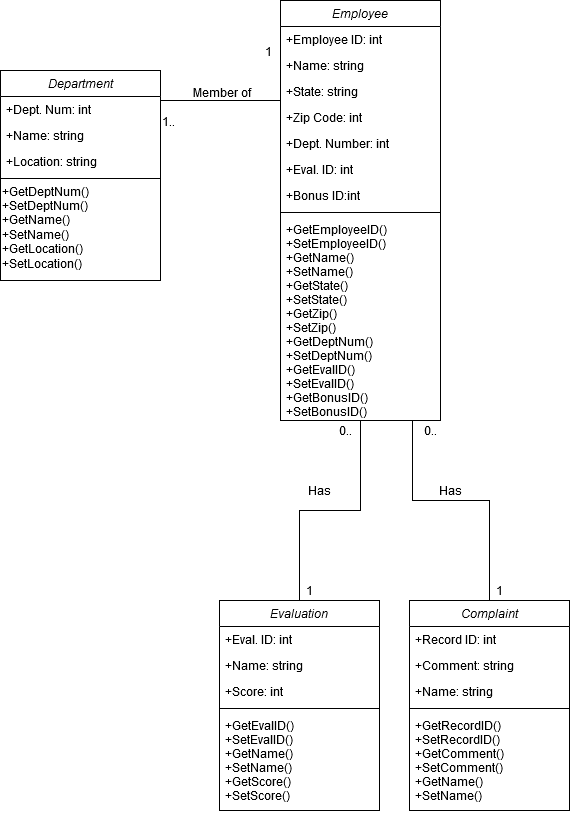

The diagram above was exported from draw.io. Its source (the exported page's mxGraphModel, read from the mxfile embedded in the PNG):
<mxGraphModel dx="1550" dy="835" grid="1" gridSize="10" guides="1" tooltips="1" connect="1" arrows="1" fold="1" page="1" pageScale="1" pageWidth="827" pageHeight="1169" math="0" shadow="0">
  <root>
    <mxCell id="WIyWlLk6GJQsqaUBKTNV-0" />
    <mxCell id="WIyWlLk6GJQsqaUBKTNV-1" parent="WIyWlLk6GJQsqaUBKTNV-0" />
    <mxCell id="Y6lt8yMxfQgejzhcQNjt-18" value="" style="endArrow=none;shadow=0;strokeWidth=1;rounded=0;endFill=0;edgeStyle=elbowEdgeStyle;elbow=vertical;exitX=1;exitY=0.5;exitDx=0;exitDy=0;entryX=0;entryY=0.5;entryDx=0;entryDy=0;" parent="WIyWlLk6GJQsqaUBKTNV-1" target="zkfFHV4jXpPFQw0GAbJ--2" edge="1">
      <mxGeometry x="0.5" y="41" relative="1" as="geometry">
        <mxPoint x="180" y="185" as="sourcePoint" />
        <mxPoint x="250" y="190" as="targetPoint" />
        <mxPoint x="-40" y="32" as="offset" />
      </mxGeometry>
    </mxCell>
    <mxCell id="Y6lt8yMxfQgejzhcQNjt-19" value="1.." style="resizable=0;align=left;verticalAlign=bottom;labelBackgroundColor=none;fontSize=12;" parent="Y6lt8yMxfQgejzhcQNjt-18" connectable="0" vertex="1">
      <mxGeometry x="-1" relative="1" as="geometry">
        <mxPoint y="-5" as="offset" />
      </mxGeometry>
    </mxCell>
    <mxCell id="Y6lt8yMxfQgejzhcQNjt-20" value="1" style="resizable=0;align=right;verticalAlign=bottom;labelBackgroundColor=none;fontSize=12;" parent="Y6lt8yMxfQgejzhcQNjt-18" connectable="0" vertex="1">
      <mxGeometry x="1" relative="1" as="geometry">
        <mxPoint x="-7" y="-5" as="offset" />
      </mxGeometry>
    </mxCell>
    <mxCell id="Y6lt8yMxfQgejzhcQNjt-21" value="Member of" style="text;html=1;resizable=0;points=[];;align=center;verticalAlign=middle;labelBackgroundColor=none;rounded=0;shadow=0;strokeWidth=1;fontSize=12;" parent="Y6lt8yMxfQgejzhcQNjt-18" vertex="1" connectable="0">
      <mxGeometry x="0.5" y="49" relative="1" as="geometry">
        <mxPoint x="-48" y="40" as="offset" />
      </mxGeometry>
    </mxCell>
    <mxCell id="Y6lt8yMxfQgejzhcQNjt-22" style="edgeStyle=orthogonalEdgeStyle;rounded=0;orthogonalLoop=1;jettySize=auto;html=1;endArrow=none;endFill=0;" parent="WIyWlLk6GJQsqaUBKTNV-1" source="zkfFHV4jXpPFQw0GAbJ--0" target="Y6lt8yMxfQgejzhcQNjt-6" edge="1">
      <mxGeometry relative="1" as="geometry" />
    </mxCell>
    <mxCell id="Y6lt8yMxfQgejzhcQNjt-23" value="Has" style="text;html=1;align=center;verticalAlign=middle;resizable=0;points=[];autosize=1;" parent="WIyWlLk6GJQsqaUBKTNV-1" vertex="1">
      <mxGeometry x="319" y="530" width="40" height="20" as="geometry" />
    </mxCell>
    <mxCell id="Y6lt8yMxfQgejzhcQNjt-24" value="0.." style="text;html=1;align=center;verticalAlign=middle;resizable=0;points=[];autosize=1;" parent="WIyWlLk6GJQsqaUBKTNV-1" vertex="1">
      <mxGeometry x="350" y="470" width="30" height="20" as="geometry" />
    </mxCell>
    <mxCell id="Y6lt8yMxfQgejzhcQNjt-25" value="1" style="text;html=1;align=center;verticalAlign=middle;resizable=0;points=[];autosize=1;" parent="WIyWlLk6GJQsqaUBKTNV-1" vertex="1">
      <mxGeometry x="319" y="630" width="20" height="20" as="geometry" />
    </mxCell>
    <mxCell id="Y6lt8yMxfQgejzhcQNjt-29" value="&lt;div&gt;1&lt;/div&gt;" style="text;html=1;align=center;verticalAlign=middle;resizable=0;points=[];autosize=1;" parent="WIyWlLk6GJQsqaUBKTNV-1" vertex="1">
      <mxGeometry x="509" y="630" width="20" height="20" as="geometry" />
    </mxCell>
    <mxCell id="Y6lt8yMxfQgejzhcQNjt-30" value="Has" style="text;html=1;align=center;verticalAlign=middle;resizable=0;points=[];autosize=1;" parent="WIyWlLk6GJQsqaUBKTNV-1" vertex="1">
      <mxGeometry x="450" y="530" width="40" height="20" as="geometry" />
    </mxCell>
    <mxCell id="Y6lt8yMxfQgejzhcQNjt-12" value="Department" style="swimlane;fontStyle=2;align=center;verticalAlign=top;childLayout=stackLayout;horizontal=1;startSize=26;horizontalStack=0;resizeParent=1;resizeLast=0;collapsible=1;marginBottom=0;rounded=0;shadow=0;strokeWidth=1;" parent="WIyWlLk6GJQsqaUBKTNV-1" vertex="1">
      <mxGeometry x="20" y="120" width="160" height="210" as="geometry">
        <mxRectangle x="230" y="140" width="160" height="26" as="alternateBounds" />
      </mxGeometry>
    </mxCell>
    <mxCell id="Y6lt8yMxfQgejzhcQNjt-13" value="+Dept. Num: int" style="text;align=left;verticalAlign=top;spacingLeft=4;spacingRight=4;overflow=hidden;rotatable=0;points=[[0,0.5],[1,0.5]];portConstraint=eastwest;" parent="Y6lt8yMxfQgejzhcQNjt-12" vertex="1">
      <mxGeometry y="26" width="160" height="26" as="geometry" />
    </mxCell>
    <mxCell id="Y6lt8yMxfQgejzhcQNjt-37" value="+Name: string" style="text;align=left;verticalAlign=top;spacingLeft=4;spacingRight=4;overflow=hidden;rotatable=0;points=[[0,0.5],[1,0.5]];portConstraint=eastwest;" parent="Y6lt8yMxfQgejzhcQNjt-12" vertex="1">
      <mxGeometry y="52" width="160" height="26" as="geometry" />
    </mxCell>
    <mxCell id="Y6lt8yMxfQgejzhcQNjt-38" value="+Location: string" style="text;align=left;verticalAlign=top;spacingLeft=4;spacingRight=4;overflow=hidden;rotatable=0;points=[[0,0.5],[1,0.5]];portConstraint=eastwest;" parent="Y6lt8yMxfQgejzhcQNjt-12" vertex="1">
      <mxGeometry y="78" width="160" height="26" as="geometry" />
    </mxCell>
    <mxCell id="Y6lt8yMxfQgejzhcQNjt-16" value="" style="line;html=1;strokeWidth=1;align=left;verticalAlign=middle;spacingTop=-1;spacingLeft=3;spacingRight=3;rotatable=0;labelPosition=right;points=[];portConstraint=eastwest;" parent="Y6lt8yMxfQgejzhcQNjt-12" vertex="1">
      <mxGeometry y="104" width="160" height="8" as="geometry" />
    </mxCell>
    <mxCell id="Y6lt8yMxfQgejzhcQNjt-39" value="&lt;div&gt;+GetDeptNum()&lt;/div&gt;&lt;div&gt;+SetDeptNum()&lt;/div&gt;&lt;div&gt;+GetName()&lt;/div&gt;&lt;div&gt;+SetName()&lt;/div&gt;&lt;div&gt;+GetLocation()&lt;/div&gt;&lt;div&gt;+SetLocation()&lt;br&gt;&lt;/div&gt;" style="text;html=1;align=left;verticalAlign=middle;resizable=0;points=[];autosize=1;" parent="Y6lt8yMxfQgejzhcQNjt-12" vertex="1">
      <mxGeometry y="112" width="160" height="90" as="geometry" />
    </mxCell>
    <mxCell id="Y6lt8yMxfQgejzhcQNjt-36" style="edgeStyle=orthogonalEdgeStyle;rounded=0;orthogonalLoop=1;jettySize=auto;html=1;endArrow=none;endFill=0;" parent="WIyWlLk6GJQsqaUBKTNV-1" source="Y6lt8yMxfQgejzhcQNjt-0" edge="1">
      <mxGeometry relative="1" as="geometry">
        <mxPoint x="432" y="470" as="targetPoint" />
        <Array as="points">
          <mxPoint x="509" y="550" />
          <mxPoint x="432" y="550" />
        </Array>
      </mxGeometry>
    </mxCell>
    <mxCell id="Y6lt8yMxfQgejzhcQNjt-0" value="Complaint" style="swimlane;fontStyle=2;align=center;verticalAlign=top;childLayout=stackLayout;horizontal=1;startSize=26;horizontalStack=0;resizeParent=1;resizeLast=0;collapsible=1;marginBottom=0;rounded=0;shadow=0;strokeWidth=1;" parent="WIyWlLk6GJQsqaUBKTNV-1" vertex="1">
      <mxGeometry x="429" y="650" width="160" height="210" as="geometry">
        <mxRectangle x="230" y="140" width="160" height="26" as="alternateBounds" />
      </mxGeometry>
    </mxCell>
    <mxCell id="Y6lt8yMxfQgejzhcQNjt-1" value="+Record ID: int" style="text;align=left;verticalAlign=top;spacingLeft=4;spacingRight=4;overflow=hidden;rotatable=0;points=[[0,0.5],[1,0.5]];portConstraint=eastwest;" parent="Y6lt8yMxfQgejzhcQNjt-0" vertex="1">
      <mxGeometry y="26" width="160" height="26" as="geometry" />
    </mxCell>
    <mxCell id="Y6lt8yMxfQgejzhcQNjt-2" value="+Comment: string" style="text;align=left;verticalAlign=top;spacingLeft=4;spacingRight=4;overflow=hidden;rotatable=0;points=[[0,0.5],[1,0.5]];portConstraint=eastwest;rounded=0;shadow=0;html=0;" parent="Y6lt8yMxfQgejzhcQNjt-0" vertex="1">
      <mxGeometry y="52" width="160" height="26" as="geometry" />
    </mxCell>
    <mxCell id="Y6lt8yMxfQgejzhcQNjt-3" value="+Name: string" style="text;align=left;verticalAlign=top;spacingLeft=4;spacingRight=4;overflow=hidden;rotatable=0;points=[[0,0.5],[1,0.5]];portConstraint=eastwest;rounded=0;shadow=0;html=0;" parent="Y6lt8yMxfQgejzhcQNjt-0" vertex="1">
      <mxGeometry y="78" width="160" height="26" as="geometry" />
    </mxCell>
    <mxCell id="Y6lt8yMxfQgejzhcQNjt-4" value="" style="line;html=1;strokeWidth=1;align=left;verticalAlign=middle;spacingTop=-1;spacingLeft=3;spacingRight=3;rotatable=0;labelPosition=right;points=[];portConstraint=eastwest;" parent="Y6lt8yMxfQgejzhcQNjt-0" vertex="1">
      <mxGeometry y="104" width="160" height="8" as="geometry" />
    </mxCell>
    <mxCell id="Y6lt8yMxfQgejzhcQNjt-5" value="+GetRecordID()&#10;+SetRecordID()&#10;+GetComment()&#10;+SetComment()&#10;+GetName()&#10;+SetName()&#10;&#10;&#10;" style="text;align=left;verticalAlign=top;spacingLeft=4;spacingRight=4;overflow=hidden;rotatable=0;points=[[0,0.5],[1,0.5]];portConstraint=eastwest;" parent="Y6lt8yMxfQgejzhcQNjt-0" vertex="1">
      <mxGeometry y="112" width="160" height="98" as="geometry" />
    </mxCell>
    <mxCell id="Y6lt8yMxfQgejzhcQNjt-6" value="Evaluation" style="swimlane;fontStyle=2;align=center;verticalAlign=top;childLayout=stackLayout;horizontal=1;startSize=26;horizontalStack=0;resizeParent=1;resizeLast=0;collapsible=1;marginBottom=0;rounded=0;shadow=0;strokeWidth=1;" parent="WIyWlLk6GJQsqaUBKTNV-1" vertex="1">
      <mxGeometry x="239" y="650" width="160" height="210" as="geometry">
        <mxRectangle x="230" y="140" width="160" height="26" as="alternateBounds" />
      </mxGeometry>
    </mxCell>
    <mxCell id="Y6lt8yMxfQgejzhcQNjt-7" value="+Eval. ID: int" style="text;align=left;verticalAlign=top;spacingLeft=4;spacingRight=4;overflow=hidden;rotatable=0;points=[[0,0.5],[1,0.5]];portConstraint=eastwest;" parent="Y6lt8yMxfQgejzhcQNjt-6" vertex="1">
      <mxGeometry y="26" width="160" height="26" as="geometry" />
    </mxCell>
    <mxCell id="Y6lt8yMxfQgejzhcQNjt-8" value="+Name: string" style="text;align=left;verticalAlign=top;spacingLeft=4;spacingRight=4;overflow=hidden;rotatable=0;points=[[0,0.5],[1,0.5]];portConstraint=eastwest;rounded=0;shadow=0;html=0;" parent="Y6lt8yMxfQgejzhcQNjt-6" vertex="1">
      <mxGeometry y="52" width="160" height="26" as="geometry" />
    </mxCell>
    <mxCell id="Y6lt8yMxfQgejzhcQNjt-9" value="+Score: int" style="text;align=left;verticalAlign=top;spacingLeft=4;spacingRight=4;overflow=hidden;rotatable=0;points=[[0,0.5],[1,0.5]];portConstraint=eastwest;rounded=0;shadow=0;html=0;" parent="Y6lt8yMxfQgejzhcQNjt-6" vertex="1">
      <mxGeometry y="78" width="160" height="26" as="geometry" />
    </mxCell>
    <mxCell id="Y6lt8yMxfQgejzhcQNjt-10" value="" style="line;html=1;strokeWidth=1;align=left;verticalAlign=middle;spacingTop=-1;spacingLeft=3;spacingRight=3;rotatable=0;labelPosition=right;points=[];portConstraint=eastwest;" parent="Y6lt8yMxfQgejzhcQNjt-6" vertex="1">
      <mxGeometry y="104" width="160" height="8" as="geometry" />
    </mxCell>
    <mxCell id="Y6lt8yMxfQgejzhcQNjt-11" value="+GetEvalID()&#10;+SetEvalID()&#10;+GetName()&#10;+SetName()&#10;+GetScore()&#10;+SetScore()&#10;" style="text;align=left;verticalAlign=top;spacingLeft=4;spacingRight=4;overflow=hidden;rotatable=0;points=[[0,0.5],[1,0.5]];portConstraint=eastwest;" parent="Y6lt8yMxfQgejzhcQNjt-6" vertex="1">
      <mxGeometry y="112" width="160" height="98" as="geometry" />
    </mxCell>
    <mxCell id="zkfFHV4jXpPFQw0GAbJ--0" value="Employee" style="swimlane;fontStyle=2;align=center;verticalAlign=top;childLayout=stackLayout;horizontal=1;startSize=26;horizontalStack=0;resizeParent=1;resizeLast=0;collapsible=1;marginBottom=0;rounded=0;shadow=0;strokeWidth=1;" parent="WIyWlLk6GJQsqaUBKTNV-1" vertex="1">
      <mxGeometry x="300" y="50" width="160" height="420" as="geometry">
        <mxRectangle x="230" y="140" width="160" height="26" as="alternateBounds" />
      </mxGeometry>
    </mxCell>
    <mxCell id="zkfFHV4jXpPFQw0GAbJ--1" value="+Employee ID: int" style="text;align=left;verticalAlign=top;spacingLeft=4;spacingRight=4;overflow=hidden;rotatable=0;points=[[0,0.5],[1,0.5]];portConstraint=eastwest;" parent="zkfFHV4jXpPFQw0GAbJ--0" vertex="1">
      <mxGeometry y="26" width="160" height="26" as="geometry" />
    </mxCell>
    <mxCell id="zkfFHV4jXpPFQw0GAbJ--2" value="+Name: string" style="text;align=left;verticalAlign=top;spacingLeft=4;spacingRight=4;overflow=hidden;rotatable=0;points=[[0,0.5],[1,0.5]];portConstraint=eastwest;rounded=0;shadow=0;html=0;" parent="zkfFHV4jXpPFQw0GAbJ--0" vertex="1">
      <mxGeometry y="52" width="160" height="26" as="geometry" />
    </mxCell>
    <mxCell id="zkfFHV4jXpPFQw0GAbJ--3" value="+State: string" style="text;align=left;verticalAlign=top;spacingLeft=4;spacingRight=4;overflow=hidden;rotatable=0;points=[[0,0.5],[1,0.5]];portConstraint=eastwest;rounded=0;shadow=0;html=0;" parent="zkfFHV4jXpPFQw0GAbJ--0" vertex="1">
      <mxGeometry y="78" width="160" height="26" as="geometry" />
    </mxCell>
    <mxCell id="Y6lt8yMxfQgejzhcQNjt-31" value="+Zip Code: int" style="text;align=left;verticalAlign=top;spacingLeft=4;spacingRight=4;overflow=hidden;rotatable=0;points=[[0,0.5],[1,0.5]];portConstraint=eastwest;rounded=0;shadow=0;html=0;" parent="zkfFHV4jXpPFQw0GAbJ--0" vertex="1">
      <mxGeometry y="104" width="160" height="26" as="geometry" />
    </mxCell>
    <mxCell id="Y6lt8yMxfQgejzhcQNjt-32" value="+Dept. Number: int" style="text;align=left;verticalAlign=top;spacingLeft=4;spacingRight=4;overflow=hidden;rotatable=0;points=[[0,0.5],[1,0.5]];portConstraint=eastwest;rounded=0;shadow=0;html=0;" parent="zkfFHV4jXpPFQw0GAbJ--0" vertex="1">
      <mxGeometry y="130" width="160" height="26" as="geometry" />
    </mxCell>
    <mxCell id="Y6lt8yMxfQgejzhcQNjt-33" value="+Eval. ID: int" style="text;align=left;verticalAlign=top;spacingLeft=4;spacingRight=4;overflow=hidden;rotatable=0;points=[[0,0.5],[1,0.5]];portConstraint=eastwest;rounded=0;shadow=0;html=0;" parent="zkfFHV4jXpPFQw0GAbJ--0" vertex="1">
      <mxGeometry y="156" width="160" height="26" as="geometry" />
    </mxCell>
    <mxCell id="Y6lt8yMxfQgejzhcQNjt-34" value="+Bonus ID:int" style="text;align=left;verticalAlign=top;spacingLeft=4;spacingRight=4;overflow=hidden;rotatable=0;points=[[0,0.5],[1,0.5]];portConstraint=eastwest;rounded=0;shadow=0;html=0;" parent="zkfFHV4jXpPFQw0GAbJ--0" vertex="1">
      <mxGeometry y="182" width="160" height="26" as="geometry" />
    </mxCell>
    <mxCell id="zkfFHV4jXpPFQw0GAbJ--4" value="" style="line;html=1;strokeWidth=1;align=left;verticalAlign=middle;spacingTop=-1;spacingLeft=3;spacingRight=3;rotatable=0;labelPosition=right;points=[];portConstraint=eastwest;" parent="zkfFHV4jXpPFQw0GAbJ--0" vertex="1">
      <mxGeometry y="208" width="160" height="8" as="geometry" />
    </mxCell>
    <mxCell id="zkfFHV4jXpPFQw0GAbJ--5" value="+GetEmployeeID()&#10;+SetEmployeeID()&#10;+GetName()&#10;+SetName()&#10;+GetState()&#10;+SetState()&#10;+GetZip()&#10;+SetZip()&#10;+GetDeptNum()&#10;+SetDeptNum()&#10;+GetEvalID()&#10;+SetEvalID()&#10;+GetBonusID()&#10;+SetBonusID()&#10;" style="text;align=left;verticalAlign=top;spacingLeft=4;spacingRight=4;overflow=hidden;rotatable=0;points=[[0,0.5],[1,0.5]];portConstraint=eastwest;" parent="zkfFHV4jXpPFQw0GAbJ--0" vertex="1">
      <mxGeometry y="216" width="160" height="204" as="geometry" />
    </mxCell>
    <mxCell id="Y6lt8yMxfQgejzhcQNjt-27" value="0.." style="text;html=1;align=center;verticalAlign=middle;resizable=0;points=[];autosize=1;" parent="WIyWlLk6GJQsqaUBKTNV-1" vertex="1">
      <mxGeometry x="370" y="470" width="160" height="20" as="geometry" />
    </mxCell>
  </root>
</mxGraphModel>